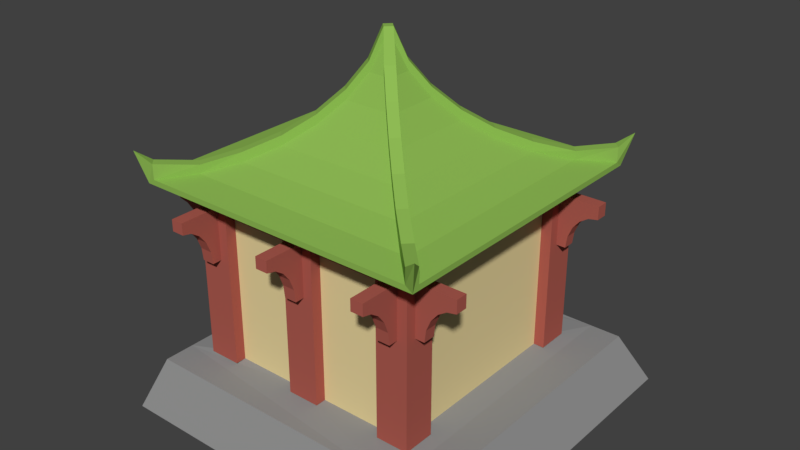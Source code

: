 # Source: temple.blend  (saved by Blender 2.79.0; exported with 4.5.12 LTS)
import bpy
from mathutils import Matrix  # noqa: F401  (used for matrix-valued properties, if any)

bpy.ops.wm.read_factory_settings(use_empty=True)
scene = bpy.context.scene
scene.name = 'Scene'

# ---- collections
col_collection_1 = bpy.data.collections.new('Collection 1'); scene.collection.children.link(col_collection_1)

# ---- materials (node trees are filled in below, after node groups)
mat_columns = bpy.data.materials.new('columns')
mat_columns.alpha_threshold = 0.0
mat_columns.use_transparent_shadow = False
mat_columns.diffuse_color = (0.42, 0.1053, 0.08063, 1.0)
mat_columns.roughness = 0.5
mat_walls = bpy.data.materials.new('walls')
mat_walls.alpha_threshold = 0.0
mat_walls.use_transparent_shadow = False
mat_walls.diffuse_color = (0.8, 0.6625, 0.3373, 1.0)
mat_walls.roughness = 0.5
mat_door = bpy.data.materials.new('door')
mat_door.alpha_threshold = 0.0
mat_door.use_transparent_shadow = False
mat_door.diffuse_color = (0.477, 0.1523, 0.05801, 1.0)
mat_door.roughness = 0.5
mat_roof = bpy.data.materials.new('roof')
mat_roof.alpha_threshold = 0.0
mat_roof.use_transparent_shadow = False
mat_roof.diffuse_color = (0.2742, 0.4969, 0.08974, 1.0)
mat_roof.roughness = 0.5
mat_stone = bpy.data.materials.new('stone')
mat_stone.alpha_threshold = 0.0
mat_stone.use_transparent_shadow = False
mat_stone.diffuse_color = (0.2871, 0.2871, 0.2871, 1.0)
mat_stone.roughness = 0.5

# ---- material node trees

# ---- world
world_world = bpy.data.worlds.new('World'); scene.world = world_world
world_world.color = (0.05088, 0.05088, 0.05088)
world_world.use_sun_shadow = False
world_world.sun_shadow_jitter_overblur = 0.0
world_world.cycles.sampling_method = 'MANUAL'

# ---- meshes
me_plane = bpy.data.meshes.new('Plane')
me_plane.from_pydata([(-1.0, -1.0, 0.0), (1.0, -1.0, 0.0), (-1.0, 1.0, 0.0), (1.0, 1.0, 0.0), (-1.0, -1.0, 1.561), (1.0, -1.0, 1.561), (-1.0, 1.0, 1.561), (1.0, 1.0, 1.561), (-0.8, -1.0, 0.0), (0.8, -1.0, 0.0), (0.8, 1.0, 0.0), (-0.8, 1.0, 0.0), (-0.8, -1.0, 1.561), (0.8, -1.0, 1.561), (0.8, 1.0, 1.561), (-0.8, 1.0, 1.561), (-1.0, 0.8, 0.0), (-1.0, -0.8, 0.0), (1.0, -0.8, 0.0), (1.0, 0.8, 0.0), (-1.0, 0.8, 1.561), (-1.0, -0.8, 1.561), (1.0, -0.8, 1.561), (1.0, 0.8, 1.561), (0.8917, -1.1, 0.9847), (1.008, -1.1, 0.9847), (0.8917, -1.1, 1.47), (1.008, -1.1, 1.47), (-1.008, -1.1, 1.47), (-1.008, -1.1, 0.9847), (-0.8917, -1.1, 0.9847), (-0.8917, -1.1, 1.47), (-0.8917, 1.1, 0.9847), (-1.008, 1.1, 0.9847), (-0.8917, 1.1, 1.47), (-1.008, 1.1, 1.47), (1.008, 1.1, 0.9847), (1.008, 1.1, 1.47), (0.8917, 1.1, 0.9847), (0.8917, 1.1, 1.47), (-1.1, -0.8953, 0.9932), (-1.1, -0.8953, 1.466), (0.15, 1.0, 0.0), (-0.15, 1.0, 0.0), (-1.1, 0.8953, 0.9932), (-1.1, 0.8953, 1.466), (-0.15, 1.0, 1.561), (0.15, 1.0, 1.561), (1.1, 0.8953, 0.9932), (-0.15, -1.0, 0.0), (1.1, 0.8953, 1.466), (0.15, -1.0, 0.0), (1.1, -0.8953, 0.9932), (1.1, -0.8953, 1.466), (-0.15, -1.0, 1.561), (0.15, -1.0, 1.561), (0.05833, -1.1, 0.9847), (0.05833, -1.1, 1.47), (-0.05833, 1.1, 0.9847), (-0.05833, 1.1, 1.47), (0.05833, 1.1, 1.47), (-0.05833, -1.1, 1.47), (-0.05833, -1.1, 0.9847), (0.05833, 1.1, 0.9847), (0.8, -1.1, 0.0), (1.1, -1.005, 0.9932), (0.8, -1.1, 1.561), (1.1, -1.005, 1.466), (-1.1, -1.005, 1.466), (-1.1, -1.005, 0.9932), (-0.8, -1.1, 0.0), (-0.8, -1.1, 1.561), (-0.8, 1.1, 0.0), (-1.1, 1.005, 0.9932), (-0.8, 1.1, 1.561), (-1.1, 1.005, 1.466), (1.1, 1.005, 0.9932), (1.1, 1.005, 1.466), (0.8, 1.1, 0.0), (0.8, 1.1, 1.561), (0.15, -1.1, 0.0), (0.15, -1.1, 1.561), (-0.15, 1.1, 0.0), (-0.15, 1.1, 1.561), (0.15, 1.1, 1.561), (-0.15, -1.1, 1.561), (-0.15, -1.1, 0.0), (0.15, 1.1, 0.0), (1.008, -1.188, 0.9847), (-0.8917, -1.188, 0.9847), (-0.8917, 1.188, 0.9847), (-1.008, 1.188, 0.9847), (1.008, 1.188, 0.9847), (0.8917, -1.469, 1.47), (1.008, -1.469, 1.47), (1.008, -1.469, 1.363), (-1.008, -1.469, 1.47), (-0.8917, -1.469, 1.47), (-0.8917, 1.469, 1.47), (-1.008, 1.469, 1.47), (1.008, 1.469, 1.363), (1.008, 1.469, 1.47), (0.8917, 1.469, 1.47), (0.8917, 1.469, 1.363), (-0.8917, 1.469, 1.363), (0.05833, -1.469, 1.47), (-0.05833, 1.469, 1.47), (0.05833, 1.469, 1.47), (-0.05833, -1.469, 1.47), (0.05833, 1.469, 1.363), (-0.05833, -1.469, 1.363), (-1.008, 1.469, 1.363), (1.008, -1.382, 1.344), (1.008, -1.304, 1.29), (1.008, -1.242, 1.207), (1.008, -1.201, 1.101), (0.8917, -1.188, 0.9847), (0.8917, -1.469, 1.363), (0.8917, -1.188, 1.47), (0.8917, -1.201, 1.101), (0.8917, -1.242, 1.207), (0.8917, -1.304, 1.29), (0.8917, -1.382, 1.344), (0.05833, -1.469, 1.363), (0.05833, -1.188, 0.9847), (0.05833, -1.382, 1.344), (0.05833, -1.304, 1.29), (0.05833, -1.242, 1.207), (0.05833, -1.201, 1.101), (-0.05833, -1.188, 0.9847), (-0.05833, -1.201, 1.101), (-0.05833, -1.242, 1.207), (-0.05833, -1.304, 1.29), (-0.05833, -1.382, 1.344), (-1.008, -1.188, 0.9847), (-1.008, -1.469, 1.363), (-1.008, -1.201, 1.101), (-1.008, -1.242, 1.207), (-1.008, -1.304, 1.29), (-1.008, -1.382, 1.344), (-0.8917, -1.469, 1.363), (-0.8917, -1.382, 1.344), (-0.8917, -1.304, 1.29), (-0.8917, -1.242, 1.207), (-0.8917, -1.201, 1.101), (-1.008, 1.382, 1.344), (-1.008, 1.304, 1.29), (-1.008, 1.242, 1.207), (-1.008, 1.201, 1.101), (-0.8917, 1.201, 1.101), (-0.8917, 1.242, 1.207), (-0.8917, 1.304, 1.29), (-0.8917, 1.382, 1.344), (-0.05833, 1.469, 1.363), (-0.05833, 1.188, 0.9847), (-0.05833, 1.382, 1.344), (-0.05833, 1.304, 1.29), (-0.05833, 1.242, 1.207), (-0.05833, 1.201, 1.101), (0.05833, 1.188, 0.9847), (0.05833, 1.201, 1.101), (0.05833, 1.242, 1.207), (0.05833, 1.304, 1.29), (0.05833, 1.382, 1.344), (1.008, 1.201, 1.101), (1.008, 1.242, 1.207), (1.008, 1.304, 1.29), (1.008, 1.382, 1.344), (0.8917, 1.188, 0.9847), (0.8917, 1.382, 1.344), (0.8917, 1.304, 1.29), (0.8917, 1.242, 1.207), (0.8917, 1.201, 1.101), (-0.8, -1.0, 1.371), (-0.15, -1.0, 1.371), (0.15, -1.0, 1.371), (0.8, -1.0, 1.371), (1.0, -0.8, 1.371), (1.0, 0.8, 1.371), (0.8, 1.0, 1.371), (0.15, 1.0, 1.371), (-0.8, 1.0, 1.371), (-0.15, 1.0, 1.371), (-1.0, 0.8, 1.371), (-1.0, -0.8, 1.371), (0.15, -1.032, 1.371), (0.15, -1.032, 1.561), (0.8, -1.032, 1.561), (-0.15, 1.032, 1.561), (-0.8, 1.032, 1.561), (0.8, 1.032, 1.371), (0.8, 1.032, 1.561), (-0.8, 1.032, 1.371), (-0.8, -1.032, 1.371), (-0.8, -1.032, 1.561), (0.8, -1.032, 1.371), (-1.032, 0.8, 1.561), (-1.032, -0.8, 1.561), (1.032, -0.8, 1.561), (1.032, 0.8, 1.561), (-1.032, 0.8, 1.371), (-1.032, -0.8, 1.371), (1.032, -0.8, 1.371), (1.032, 0.8, 1.371), (-0.15, 1.032, 1.371), (-0.15, -1.032, 1.561), (0.15, 1.032, 1.371), (0.15, 1.032, 1.561), (-0.15, -1.032, 1.371), (-1.0, 0.8, 0.7939), (-1.0, 0.8, 0.9747), (-1.0, -0.8, 0.7939), (-1.0, -0.8, 0.9747), (-1.064, 0.8, 0.7939), (-1.064, 0.8, 0.9747), (-1.064, -0.8, 0.7939), (-1.064, -0.8, 0.9747), (-1.0, 0.45, 0.0), (-0.8981, 0.24, 0.0), (-0.8981, -0.24, 0.0), (-1.0, -0.45, 0.0), (-1.0, -0.45, 0.7939), (-0.8981, -0.24, 0.7939), (-0.8981, 0.24, 0.7939), (-1.0, 0.45, 0.7939), (-1.037, 0.45, 0.0), (-1.037, 0.24, 0.0), (-1.037, -0.24, 0.0), (-1.037, -0.45, 0.0), (-1.037, -0.45, 0.7939), (-1.037, -0.24, 0.7939), (-1.037, 0.24, 0.7939), (-1.037, 0.45, 0.7939), (1.1, -1.1, 0.0), (1.1, -1.1, 1.561), (-1.1, -1.1, 1.561), (-1.1, -1.1, 0.0), (1.1, 1.1, 0.0), (1.1, 1.1, 1.561), (-1.1, 1.1, 1.561), (-1.1, 1.1, 0.0), (-1.1, 0.8, 0.0), (-1.1, 0.8, 1.561), (-1.1, -0.8, 0.0), (-1.1, -0.8, 1.561), (1.1, -0.8, 0.0), (1.1, -0.8, 1.561), (1.1, 0.8, 0.0), (1.1, 0.8, 1.561), (-1.187, 1.005, 0.9932), (1.187, 0.8953, 0.9932), (1.187, -0.8953, 0.9932), (-1.187, -0.8953, 0.9932), (-1.472, -1.005, 1.466), (-1.472, 1.005, 1.466), (1.472, 0.8953, 1.346), (1.472, 0.8953, 1.466), (1.472, -0.8953, 1.346), (1.472, -0.8953, 1.466), (1.472, 1.005, 1.466), (-1.472, -0.8953, 1.466), (-1.472, 0.8953, 1.466), (1.472, -1.005, 1.466), (1.472, -1.005, 1.346), (-1.472, 1.005, 1.346), (-1.384, 1.005, 1.329), (-1.305, 1.005, 1.278), (-1.242, 1.005, 1.2), (-1.201, 1.005, 1.102), (-1.187, 0.8953, 0.9932), (-1.472, 0.8953, 1.346), (-1.201, 0.8953, 1.102), (-1.242, 0.8953, 1.2), (-1.305, 0.8953, 1.278), (-1.384, 0.8953, 1.329), (-1.187, -1.005, 0.9932), (-1.472, -1.005, 1.346), (-1.201, -1.005, 1.102), (-1.242, -1.005, 1.2), (-1.305, -1.005, 1.278), (-1.384, -1.005, 1.329), (-1.472, -0.8953, 1.346), (-1.384, -0.8953, 1.329), (-1.305, -0.8953, 1.278), (-1.242, -0.8953, 1.2), (-1.201, -0.8953, 1.102), (1.187, -1.005, 0.9932), (1.384, -1.005, 1.329), (1.305, -1.005, 1.278), (1.242, -1.005, 1.2), (1.201, -1.005, 1.102), (1.201, -0.8953, 1.102), (1.242, -0.8953, 1.2), (1.305, -0.8953, 1.278), (1.384, -0.8953, 1.329), (1.187, 1.005, 0.9932), (1.472, 1.005, 1.346), (1.201, 1.005, 1.102), (1.242, 1.005, 1.2), (1.305, 1.005, 1.278), (1.384, 1.005, 1.329), (1.384, 0.8953, 1.329), (1.305, 0.8953, 1.278), (1.242, 0.8953, 1.2), (1.201, 0.8953, 1.102), (-1.376, -1.376, 1.642), (1.376, -1.376, 1.642), (1.376, 1.376, 1.642), (-1.376, 1.376, 1.642), (1.05, 1.118, 1.731), (1.118, 1.05, 1.731), (1.309, 1.376, 1.691), (1.376, 1.309, 1.691), (1.376, 1.376, 1.643), (-1.376, 1.309, 1.691), (-1.309, 1.376, 1.691), (-1.376, 1.376, 1.643), (-1.117, 1.05, 1.731), (-1.05, 1.118, 1.731), (0.8041, 0.8716, 1.82), (0.8717, 0.804, 1.82), (-0.8716, 0.804, 1.82), (-0.8039, 0.8716, 1.82), (0.5775, 0.6451, 1.951), (0.6452, 0.5774, 1.951), (-0.645, 0.5774, 1.951), (-0.5774, 0.6451, 1.951), (0.377, 0.4446, 2.12), (0.4447, 0.3769, 2.12), (-0.4445, 0.3769, 2.12), (-0.3769, 0.4446, 2.12), (0.2085, 0.2761, 2.32), (0.2762, 0.2084, 2.32), (-0.276, 0.2084, 2.32), (-0.2084, 0.2761, 2.32), (0.07717, 0.1447, 2.547), (0.1448, 0.0771, 2.547), (-0.1447, 0.0771, 2.547), (-0.07703, 0.1447, 2.547), (7.295e-05, 0.05527, 2.793), (0.05535, 7.6e-08, 2.793), (-0.0552, -7.726e-08, 2.793), (1.118, -1.05, 1.731), (1.05, -1.118, 1.731), (1.376, -1.309, 1.691), (1.309, -1.376, 1.691), (1.376, -1.376, 1.643), (0.8717, -0.804, 1.82), (0.8041, -0.8716, 1.82), (0.6452, -0.5774, 1.951), (0.5775, -0.6451, 1.951), (0.4447, -0.3769, 2.12), (0.377, -0.4446, 2.12), (0.2762, -0.2084, 2.32), (0.2085, -0.2761, 2.32), (0.1448, -0.0771, 2.547), (0.07717, -0.1447, 2.547), (7.31e-05, -0.05527, 2.793), (-1.05, -1.118, 1.731), (-1.117, -1.05, 1.731), (-1.309, -1.376, 1.691), (-1.376, -1.309, 1.691), (-1.376, -1.376, 1.643), (-0.8039, -0.8716, 1.82), (-0.8716, -0.804, 1.82), (-0.5774, -0.6451, 1.951), (-0.645, -0.5774, 1.951), (-0.3769, -0.4446, 2.12), (-0.4445, -0.3769, 2.12), (-0.2084, -0.2761, 2.32), (-0.276, -0.2084, 2.32), (-0.07703, -0.1447, 2.547), (-0.1447, -0.0771, 2.547), (1.445, 1.445, 1.934), (1.309, 1.376, 1.829), (1.376, 1.309, 1.829), (-1.444, 1.445, 1.934), (-1.376, 1.309, 1.829), (-1.309, 1.376, 1.829), (1.445, -1.445, 1.934), (1.376, -1.309, 1.829), (1.309, -1.376, 1.829), (-1.444, -1.445, 1.934), (-1.309, -1.376, 1.829), (-1.376, -1.309, 1.829), (1.059, 1.118, 1.812), (1.127, 1.05, 1.812), (-1.108, 1.05, 1.812), (-1.041, 1.118, 1.812), (0.8041, 0.8716, 1.906), (0.8717, 0.804, 1.906), (-0.8716, 0.804, 1.906), (-0.8039, 0.8716, 1.906), (0.5775, 0.6451, 2.037), (0.6452, 0.5774, 2.037), (-0.645, 0.5774, 2.037), (-0.5774, 0.6451, 2.037), (0.377, 0.4446, 2.206), (0.4447, 0.3769, 2.206), (-0.4445, 0.3769, 2.206), (-0.3769, 0.4446, 2.206), (0.2085, 0.2761, 2.406), (0.2762, 0.2084, 2.406), (-0.276, 0.2084, 2.406), (-0.2084, 0.2761, 2.406), (0.07717, 0.1447, 2.633), (0.1448, 0.0771, 2.633), (-0.1447, 0.0771, 2.633), (-0.07703, 0.1447, 2.633), (7.295e-05, 0.05527, 2.908), (0.05535, 7.764e-08, 2.908), (-0.0552, -7.561e-08, 2.908), (1.127, -1.05, 1.812), (1.059, -1.118, 1.812), (0.8717, -0.804, 1.906), (0.8041, -0.8716, 1.906), (0.6452, -0.5774, 2.037), (0.5775, -0.6451, 2.037), (0.4447, -0.3769, 2.206), (0.377, -0.4446, 2.206), (0.2762, -0.2084, 2.406), (0.2085, -0.2761, 2.406), (0.1448, -0.0771, 2.633), (0.07717, -0.1447, 2.633), (7.31e-05, -0.05527, 2.908), (-1.041, -1.118, 1.812), (-1.108, -1.05, 1.812), (-0.8039, -0.8716, 1.906), (-0.8716, -0.804, 1.906), (-0.5774, -0.6451, 2.037), (-0.645, -0.5774, 2.037), (-0.3769, -0.4446, 2.206), (-0.4445, -0.3769, 2.206), (-0.2084, -0.2761, 2.406), (-0.276, -0.2084, 2.406), (-0.07703, -0.1447, 2.633), (-0.1447, -0.0771, 2.633), (-1.342, -1.137, -0.02373), (-1.342, -1.422, -0.02373), (1.217, -1.422, -0.02373), (1.502, -1.422, -0.02373), (1.502, 1.137, -0.02373), (1.502, 1.422, -0.02373), (-1.057, 1.422, -0.02373), (-1.342, 1.422, -0.02373), (-1.057, -1.422, -0.02373), (0.2933, -1.422, -0.02373), (1.217, 1.422, -0.02373), (-0.1332, 1.422, -0.02373), (-1.342, 1.137, -0.02373), (-1.342, -0.6398, -0.02373), (1.502, -1.137, -0.02373), (-0.1332, -1.422, -0.02373), (0.2933, 1.422, -0.02373), (-1.342, 0.6398, -0.02373), (-1.122, 0.3159, -0.01779), (-1.122, -0.3159, -0.01779), (-1.506, -1.3, -0.4871), (-1.506, -1.625, -0.4871), (1.419, -1.625, -0.4871), (1.743, -1.625, -0.4871), (1.743, 1.3, -0.4871), (1.743, 1.625, -0.4871), (-1.181, 1.625, -0.4871), (-1.506, 1.625, -0.4871), (-1.181, -1.625, -0.4871), (0.3623, -1.625, -0.4871), (1.419, 1.625, -0.4871), (-0.1251, 1.625, -0.4871), (-1.506, 1.3, -0.4871), (-1.506, -0.7312, -0.4871), (1.743, -1.3, -0.4871), (-0.1251, -1.625, -0.4871), (0.3623, 1.625, -0.4871), (-1.506, 0.7312, -0.4871), (-1.383, 0.4776, -0.4871), (-1.383, -0.4776, -0.4871)], [(26, 118)], [(21, 184, 212, 211, 17, 243, 244), (10, 179, 14, 79, 78), (51, 175, 55, 81, 80), (20, 183, 200, 196), (8, 173, 12, 71, 70), (46, 182, 204, 188), (13, 55, 186, 187), (7, 23, 248, 238), (180, 47, 207, 206), (218, 217, 454, 455, 456, 450, 220, 219), (24, 25, 88, 116), (12, 4, 235, 71), (5, 13, 66, 234), (13, 176, 9, 64, 66), (0, 8, 70, 236), (9, 1, 233, 64), (1, 18, 245, 233), (56, 57, 105, 123, 125, 126, 127, 128, 124), (14, 7, 238, 79), (6, 15, 74, 239), (3, 10, 78, 237), (11, 2, 240, 72), (15, 181, 11, 72, 74), (19, 3, 237, 247), (177, 178, 203, 202), (23, 22, 198, 199), (17, 0, 236, 243), (2, 16, 241, 240), (46, 47, 84, 83), (4, 21, 244, 235), (20, 6, 239, 242), (16, 209, 210, 183, 20, 242, 241), (22, 5, 234, 246), (18, 177, 22, 246, 245), (23, 178, 19, 247, 248), (49, 51, 80, 86), (54, 174, 49, 86, 85), (55, 54, 85, 81), (43, 182, 46, 83, 82), (42, 43, 82, 87), (47, 180, 42, 87, 84), (25, 24, 64, 233), (26, 27, 234, 66), (27, 25, 233, 234), (29, 28, 235, 236), (30, 29, 236, 70), (28, 31, 71, 235), (31, 30, 70, 71), (24, 26, 66, 64), (33, 32, 72, 240), (34, 35, 239, 74), (36, 37, 238, 237), (35, 33, 240, 239), (38, 36, 237, 78), (37, 39, 79, 238), (39, 38, 78, 79), (32, 34, 74, 72), (57, 56, 80, 81), (59, 58, 82, 83), (60, 59, 83, 84), (61, 57, 81, 85), (56, 62, 86, 80), (63, 60, 84, 87), (62, 61, 85, 86), (58, 63, 87, 82), (39, 37, 101, 102), (31, 28, 96, 97), (32, 33, 91, 90), (63, 58, 154, 159), (25, 27, 94, 95, 112, 113, 114, 115, 88), (29, 30, 89, 134), (36, 38, 168, 92), (62, 56, 124, 129), (117, 95, 94, 93), (135, 140, 97, 96), (104, 111, 99, 98), (100, 103, 102, 101), (109, 153, 106, 107), (110, 123, 105, 108), (60, 63, 159, 160, 161, 162, 163, 109, 107), (38, 39, 102, 103, 169, 170, 171, 172, 168), (27, 26, 93, 94), (35, 34, 98, 99), (59, 60, 107, 106), (57, 61, 108, 105), (26, 24, 116, 119, 120, 121, 122, 117, 93), (61, 62, 129, 130, 131, 132, 133, 110, 108), (30, 31, 97, 140, 141, 142, 143, 144, 89), (28, 29, 134, 136, 137, 138, 139, 135, 96), (34, 32, 90, 149, 150, 151, 152, 104, 98), (58, 59, 106, 153, 155, 156, 157, 158, 154), (37, 36, 92, 164, 165, 166, 167, 100, 101), (95, 117, 122, 112), (112, 122, 121, 113), (113, 121, 120, 114), (114, 120, 119, 115), (115, 119, 116, 88), (123, 110, 133, 125), (125, 133, 132, 126), (126, 132, 131, 127), (127, 131, 130, 128), (128, 130, 129, 124), (140, 135, 139, 141), (141, 139, 138, 142), (142, 138, 137, 143), (143, 137, 136, 144), (144, 136, 134, 89), (111, 104, 152, 145), (145, 152, 151, 146), (146, 151, 150, 147), (147, 150, 149, 148), (148, 149, 90, 91), (153, 109, 163, 155), (155, 163, 162, 156), (156, 162, 161, 157), (157, 161, 160, 158), (158, 160, 159, 154), (103, 100, 167, 169), (169, 167, 166, 170), (170, 166, 165, 171), (171, 165, 164, 172), (172, 164, 92, 168), (8, 49, 174, 173), (51, 9, 176, 175), (18, 19, 178, 177), (10, 42, 180, 179), (43, 11, 181, 182), (210, 212, 184, 183), (204, 192, 189, 188), (185, 195, 187, 186), (200, 201, 197, 196), (202, 203, 199, 198), (190, 206, 207, 191), (193, 208, 205, 194), (174, 54, 205, 208), (47, 14, 191, 207), (173, 174, 208, 193), (184, 21, 197, 201), (183, 184, 201, 200), (55, 175, 185, 186), (15, 46, 188, 189), (22, 177, 202, 198), (179, 180, 206, 190), (14, 179, 190, 191), (178, 23, 199, 203), (181, 15, 189, 192), (175, 176, 195, 185), (21, 20, 196, 197), (12, 173, 193, 194), (54, 12, 194, 205), (182, 181, 192, 204), (176, 13, 187, 195), (220, 17, 211, 221), (209, 224, 223, 222, 221, 211, 215, 213), (213, 215, 216, 214), (212, 210, 214, 216), (211, 212, 216, 215), (210, 209, 213, 214), (16, 217, 224, 209), (221, 222, 230, 229), (218, 219, 222, 223), (223, 224, 232, 231), (225, 226, 231, 232), (227, 228, 229, 230), (219, 220, 228, 227), (217, 218, 226, 225), (222, 219, 227, 230), (224, 217, 225, 232), (220, 221, 229, 228), (218, 223, 231, 226), (33, 35, 99, 111, 145, 146, 147, 148, 91), (65, 67, 234, 233), (68, 69, 236, 235), (77, 76, 237, 238), (73, 75, 239, 240), (45, 44, 241, 242), (40, 41, 244, 243), (75, 45, 242, 239), (44, 73, 240, 241), (53, 52, 245, 246), (48, 50, 248, 247), (67, 53, 246, 234), (69, 40, 243, 236), (41, 68, 235, 244), (52, 65, 233, 245), (50, 77, 238, 248), (76, 48, 247, 237), (65, 52, 251, 286), (257, 258, 262, 263), (296, 259, 256, 255), (270, 261, 254, 264), (276, 253, 260, 281), (41, 260, 253, 68), (45, 261, 270, 274, 273, 272, 271, 269, 44), (67, 262, 258, 53), (50, 256, 259, 77), (75, 254, 261, 45), (73, 249, 268, 267, 266, 265, 264, 254, 75), (266, 267, 272, 273), (265, 266, 273, 274), (68, 253, 276, 280, 279, 278, 277, 275, 69), (40, 252, 285, 284, 283, 282, 281, 260, 41), (40, 252, 275, 69), (53, 258, 257, 294, 293, 292, 291, 251, 52), (65, 286, 290, 289, 288, 287, 263, 262, 67), (48, 250, 304, 303, 302, 301, 255, 256, 50), (77, 259, 296, 300, 299, 298, 297, 295, 76), (264, 265, 274, 270), (267, 268, 271, 272), (268, 249, 269, 271), (281, 282, 280, 276), (282, 283, 279, 280), (283, 284, 278, 279), (284, 285, 277, 278), (285, 252, 275, 277), (263, 287, 294, 257), (287, 288, 293, 294), (288, 289, 292, 293), (289, 290, 291, 292), (290, 286, 251, 291), (255, 301, 300, 296), (301, 302, 299, 300), (302, 303, 298, 299), (303, 304, 297, 298), (304, 250, 295, 297), (73, 44, 269, 249), (48, 76, 295, 250), (15, 6, 308, 307, 7, 14, 47, 46), (22, 23, 7, 307, 306, 5), (6, 20, 21, 4, 305, 308), (363, 348, 350, 365), (308, 305, 362, 361, 314, 316), (360, 345, 343, 358), (307, 308, 316, 315, 311, 313), (314, 361, 359, 317), (4, 12, 54, 55, 13, 5, 306, 305), (309, 318, 322, 319), (342, 310, 320, 347), (347, 320, 324, 349), (349, 324, 328, 351), (351, 328, 332, 353), (353, 332, 336, 355), (355, 336, 340), (311, 315, 318, 309), (306, 307, 313, 312, 344, 346), (321, 364, 366, 325), (325, 366, 368, 329), (329, 368, 370, 333), (333, 370, 372, 337), (337, 372, 341), (358, 343, 348, 363), (305, 306, 346, 345, 360, 362), (365, 350, 352, 367), (367, 352, 354, 369), (369, 354, 356, 371), (371, 356, 357), (317, 359, 364, 321), (319, 322, 326, 323), (323, 326, 330, 327), (327, 330, 334, 331), (331, 334, 338, 335), (335, 338, 339), (325, 329, 399, 395), (343, 345, 381, 413), (364, 359, 426, 428), (362, 360, 383, 382), (323, 327, 397, 393), (328, 324, 394, 398), (360, 358, 425, 383), (359, 361, 384, 426), (326, 322, 392, 396), (345, 346, 379, 381), (321, 325, 395, 391), (339, 338, 408, 409), (346, 344, 380, 379), (319, 323, 393, 389), (355, 340, 410, 422), (324, 320, 390, 394), (337, 341, 411, 407), (357, 356, 423, 424), (335, 339, 409, 405), (322, 318, 388, 392), (340, 336, 406, 410), (353, 355, 422, 420), (371, 357, 424, 435), (356, 354, 421, 423), (341, 372, 436, 411), (317, 321, 391, 387), (338, 334, 404, 408), (344, 312, 310, 342), (374, 375, 373), (377, 378, 376), (380, 381, 379), (383, 384, 382), (386, 375, 374, 385), (377, 387, 388, 378), (390, 386, 385, 389), (387, 391, 392, 388), (394, 390, 389, 393), (391, 395, 396, 392), (398, 394, 393, 397), (395, 399, 400, 396), (402, 398, 397, 401), (399, 403, 404, 400), (406, 402, 401, 405), (403, 407, 408, 404), (410, 406, 405, 409), (407, 411, 409, 408), (413, 381, 380, 412), (415, 413, 412, 414), (417, 415, 414, 416), (419, 417, 416, 418), (421, 419, 418, 420), (423, 421, 420, 422), (424, 423, 422, 410), (426, 384, 383, 425), (428, 426, 425, 427), (430, 428, 427, 429), (432, 430, 429, 431), (434, 432, 431, 433), (436, 434, 433, 435), (411, 436, 435, 424), (358, 363, 427, 425), (344, 342, 412, 380), (361, 362, 382, 384), (330, 326, 396, 400), (366, 364, 428, 430), (348, 343, 413, 415), (363, 365, 429, 427), (342, 347, 414, 412), (332, 328, 398, 402), (327, 331, 401, 397), (368, 366, 430, 432), (350, 348, 415, 417), (329, 333, 403, 399), (310, 312, 375, 386), (365, 367, 431, 429), (347, 349, 416, 414), (311, 309, 385, 374), (313, 311, 374, 373), (334, 330, 400, 404), (314, 317, 387, 377), (370, 368, 432, 434), (352, 350, 417, 419), (312, 313, 373, 375), (367, 369, 433, 431), (349, 351, 418, 416), (336, 332, 402, 406), (318, 315, 378, 388), (316, 314, 377, 376), (331, 335, 405, 401), (372, 370, 434, 436), (354, 352, 419, 421), (333, 337, 407, 403), (320, 310, 386, 390), (315, 316, 376, 378), (369, 371, 435, 433), (351, 353, 420, 418), (309, 319, 389, 385), (409, 411, 424, 410), (455, 454, 474, 475), (17, 220, 450, 437, 438, 445, 452, 446, 439, 440, 451, 441, 442, 447, 453, 448, 443, 444, 449, 454, 217, 16, 2, 11, 43, 42, 10, 3, 19, 18, 1, 9, 51, 49, 8, 0), (457, 470, 476, 475, 474, 469, 464, 463, 468, 473, 467, 462, 461, 471, 460, 459, 466, 472, 465, 458), (456, 455, 475, 476), (450, 456, 476, 470), (449, 444, 464, 469, 474, 454), (445, 438, 458, 465, 472, 466, 459, 460, 440, 439, 446, 452), (438, 437, 450, 470, 457, 458), (451, 440, 460, 471, 461, 462, 442, 441), (444, 443, 448, 453, 447, 442, 462, 467, 473, 468, 463, 464)])
me_plane.polygons.foreach_set('material_index', [0, 0, 0, 0, 0, 0, 3, 3, 0, 4, 0, 3, 3, 0, 1, 1, 1, 0, 3, 3, 1, 1, 0, 1, 0, 3, 1, 1, 3, 3, 3, 0, 3, 0, 0, 1, 0, 3, 0, 1, 0, 0, 0, 0, 0, 0, 0, 0, 0, 0, 0, 0, 0, 0, 0, 0, 0, 0, 0, 0, 0, 0, 0, 0, 0, 0, 0, 0, 0, 0, 0, 0, 0, 0, 0, 0, 0, 0, 0, 0, 0, 0, 0, 0, 0, 0, 0, 0, 0, 0, 0, 0, 0, 0, 0, 0, 0, 0, 0, 0, 0, 0, 0, 0, 0, 0, 0, 0, 0, 0, 0, 0, 0, 0, 0, 0, 0, 0, 0, 0, 0, 0, 1, 1, 1, 1, 1, 1, 0, 0, 0, 0, 0, 0, 0, 3, 0, 0, 0, 0, 3, 0, 0, 0, 0, 0, 0, 3, 0, 3, 0, 0, 1, 0, 0, 0, 0, 0, 1, 0, 2, 0, 0, 0, 0, 0, 0, 0, 0, 0, 0, 0, 0, 0, 0, 0, 0, 0, 0, 0, 0, 0, 0, 0, 0, 0, 0, 0, 0, 0, 0, 0, 0, 0, 0, 0, 0, 0, 0, 0, 0, 0, 0, 0, 0, 0, 0, 0, 0, 0, 0, 0, 0, 0, 0, 0, 0, 0, 0, 0, 0, 0, 0, 0, 0, 0, 0, 3, 3, 3, 3, 3, 3, 3, 3, 3, 3, 3, 3, 3, 3, 3, 3, 3, 3, 3, 3, 3, 3, 3, 3, 3, 3, 3, 3, 3, 3, 3, 3, 3, 3, 3, 3, 3, 3, 3, 3, 3, 3, 3, 3, 3, 3, 3, 3, 3, 3, 3, 3, 3, 3, 3, 3, 3, 3, 3, 3, 3, 3, 3, 3, 3, 3, 3, 3, 3, 3, 3, 3, 3, 3, 3, 3, 3, 3, 3, 3, 3, 3, 3, 3, 3, 3, 3, 3, 3, 3, 3, 3, 3, 3, 3, 3, 3, 3, 3, 3, 3, 3, 3, 3, 3, 3, 3, 3, 3, 3, 3, 3, 3, 3, 3, 3, 3, 3, 3, 3, 3, 3, 3, 3, 3, 3, 3, 3, 3, 3, 3, 3, 3, 4, 4, 1, 4, 4, 4, 4, 4, 4, 4])
me_plane.materials.append(mat_columns)
me_plane.materials.append(mat_walls)
me_plane.materials.append(mat_door)
me_plane.materials.append(mat_roof)
me_plane.materials.append(mat_stone)
me_plane.use_remesh_preserve_volume = False
me_plane.use_remesh_preserve_attributes = False
me_plane.use_mirror_vertex_groups = False
me_plane.update()

# ---- objects
ob_plane = bpy.data.objects.new('Plane', me_plane)

# ---- transforms, parenting, visibility, modifiers, constraints
ob_plane.location = (0.0, 0.0, 0.0)
ob_plane.scale = (3.0, 3.0, 3.0)
ob_plane.lineart.crease_threshold = 0.0

# ---- collection membership
col_collection_1.objects.link(ob_plane)

# ---- scene / render settings (as saved in the file)
scene.frame_start = 1; scene.frame_end = 250; scene.frame_set(1)
scene.render.engine = 'BLENDER_EEVEE_NEXT'
scene.render.resolution_percentage = 50
scene.render.dither_intensity = 0.0
scene.cycles.use_denoising = False
scene.cycles.samples = 128
scene.cycles.sampling_pattern = 'TABULATED_SOBOL'
scene.cycles.use_adaptive_sampling = False
scene.cycles.use_light_tree = False
scene.cycles.blur_glossy = 0.0
scene.cycles.sample_clamp_indirect = 0.0
scene.view_settings.view_transform = 'Standard'
bpy.context.view_layer.update()

# ---- added for rendering (the .blend has no active camera and no usable light): camera, sun
cam_auto = bpy.data.cameras.new('AutoCamera')
cam_auto.lens = 50.0
cam_auto.sensor_width = 36.0
cam_auto.clip_end = 1000.0
ob_auto_camera = bpy.data.objects.new('AutoCamera', cam_auto)
scene.collection.objects.link(ob_auto_camera)
ob_auto_camera.location = (16.2164, -19.0326, 16.3202)
ob_auto_camera.rotation_euler = (1.09748, -7.21219e-08, 0.694738)
scene.camera = ob_auto_camera
light_auto_sun = bpy.data.lights.new('AutoSun', 'SUN')
light_auto_sun.energy = 3.0
light_auto_sun.angle = 0.0523599
ob_auto_sun = bpy.data.objects.new('AutoSun', light_auto_sun)
scene.collection.objects.link(ob_auto_sun)
ob_auto_sun.rotation_euler = (0.872665, 0.174533, 0.523599)
bpy.context.view_layer.update()
